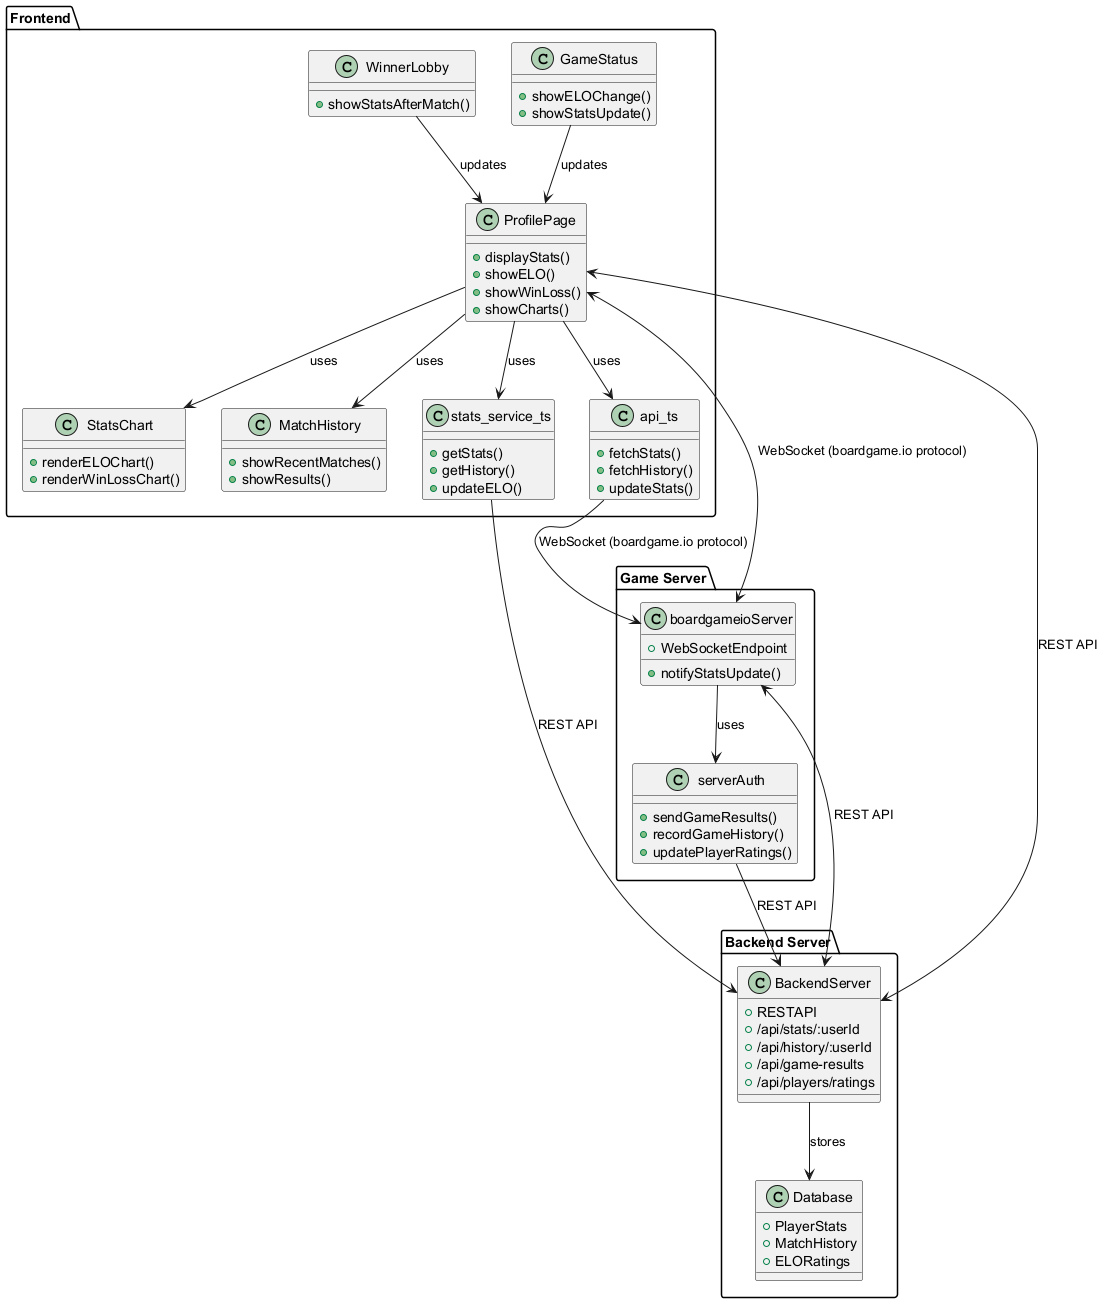

The diagram above was rendered by PlantUML. Its source (embedded in the PNG):
@startuml
' Class Diagram for Player Performance Statistics (ELO, Win/Loss, Charts) (Transaction 5.2)

package "Frontend" {
  class ProfilePage {
    +displayStats()
    +showELO()
    +showWinLoss()
    +showCharts()
  }
  class StatsChart {
    +renderELOChart()
    +renderWinLossChart()
  }
  class MatchHistory {
    +showRecentMatches()
    +showResults()
  }
  class GameStatus {
    +showELOChange()
    +showStatsUpdate()
  }
  class WinnerLobby {
    +showStatsAfterMatch()
  }
  class api_ts {
    +fetchStats()
    +fetchHistory()
    +updateStats()
  }
  class stats_service_ts {
    +getStats()
    +getHistory()
    +updateELO()
  }
}

package "Game Server" {
  class boardgameioServer {
    +WebSocketEndpoint
    +notifyStatsUpdate()
  }
  class serverAuth {
    +sendGameResults()
    +recordGameHistory()
    +updatePlayerRatings()
  }
}

package "Backend Server" {
  class BackendServer {
    +RESTAPI
    +/api/stats/:userId
    +/api/history/:userId
    +/api/game-results
    +/api/players/ratings
  }
  class Database {
    +PlayerStats
    +MatchHistory
    +ELORatings
  }
}

ProfilePage --> StatsChart : uses
ProfilePage --> MatchHistory : uses
ProfilePage --> api_ts : uses
ProfilePage --> stats_service_ts : uses
GameStatus --> ProfilePage : updates
WinnerLobby --> ProfilePage : updates
api_ts --> boardgameioServer : WebSocket (boardgame.io protocol)
stats_service_ts --> BackendServer : REST API
boardgameioServer --> serverAuth : uses
serverAuth --> BackendServer : REST API
BackendServer --> Database : stores

' Explicitly show the WebSocket and REST API connections bridging frontend, game server, and backend server
ProfilePage <--> boardgameioServer : WebSocket (boardgame.io protocol)
ProfilePage <--> BackendServer : REST API
boardgameioServer <--> BackendServer : REST API

@enduml